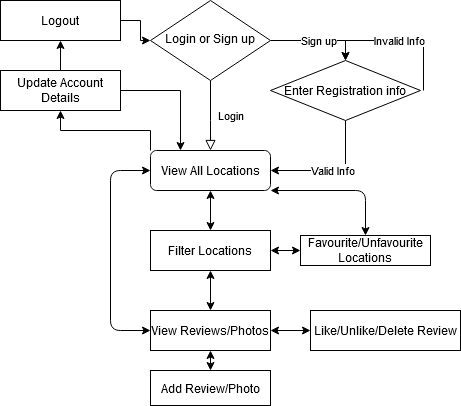

The diagram above was exported from draw.io. Its source (the exported page's mxGraphModel, read from the mxfile embedded in the PNG):
<mxGraphModel dx="1422" dy="763" grid="1" gridSize="10" guides="1" tooltips="1" connect="1" arrows="1" fold="1" page="1" pageScale="1" pageWidth="827" pageHeight="1169" math="0" shadow="0">
  <root>
    <mxCell id="WIyWlLk6GJQsqaUBKTNV-0" />
    <mxCell id="WIyWlLk6GJQsqaUBKTNV-1" parent="WIyWlLk6GJQsqaUBKTNV-0" />
    <mxCell id="WIyWlLk6GJQsqaUBKTNV-4" value="Login" style="rounded=0;html=1;jettySize=auto;orthogonalLoop=1;fontSize=11;endArrow=block;endFill=0;endSize=8;strokeWidth=1;shadow=0;labelBackgroundColor=none;edgeStyle=orthogonalEdgeStyle;entryX=0.5;entryY=0;entryDx=0;entryDy=0;" parent="WIyWlLk6GJQsqaUBKTNV-1" source="WIyWlLk6GJQsqaUBKTNV-6" target="WIyWlLk6GJQsqaUBKTNV-11" edge="1">
      <mxGeometry y="20" relative="1" as="geometry">
        <mxPoint as="offset" />
        <mxPoint x="220" y="130" as="targetPoint" />
        <Array as="points">
          <mxPoint x="220" y="130" />
          <mxPoint x="220" y="130" />
        </Array>
      </mxGeometry>
    </mxCell>
    <mxCell id="NSKTO5cjrpt8bfbA838T-3" value="Sign up" style="edgeStyle=orthogonalEdgeStyle;rounded=0;orthogonalLoop=1;jettySize=auto;html=1;exitX=1;exitY=0.5;exitDx=0;exitDy=0;entryX=0.5;entryY=0;entryDx=0;entryDy=0;" edge="1" parent="WIyWlLk6GJQsqaUBKTNV-1" source="WIyWlLk6GJQsqaUBKTNV-6" target="NSKTO5cjrpt8bfbA838T-2">
      <mxGeometry relative="1" as="geometry" />
    </mxCell>
    <mxCell id="WIyWlLk6GJQsqaUBKTNV-6" value="Login or Sign up" style="rhombus;whiteSpace=wrap;html=1;shadow=0;fontFamily=Helvetica;fontSize=12;align=center;strokeWidth=1;spacing=6;spacingTop=-4;" parent="WIyWlLk6GJQsqaUBKTNV-1" vertex="1">
      <mxGeometry x="160" y="10" width="120" height="80" as="geometry" />
    </mxCell>
    <mxCell id="NSKTO5cjrpt8bfbA838T-16" style="edgeStyle=orthogonalEdgeStyle;rounded=0;orthogonalLoop=1;jettySize=auto;html=1;exitX=0;exitY=0;exitDx=0;exitDy=0;" edge="1" parent="WIyWlLk6GJQsqaUBKTNV-1" source="WIyWlLk6GJQsqaUBKTNV-11">
      <mxGeometry relative="1" as="geometry">
        <mxPoint x="70" y="120" as="targetPoint" />
      </mxGeometry>
    </mxCell>
    <mxCell id="WIyWlLk6GJQsqaUBKTNV-11" value="View All Locations" style="rounded=1;whiteSpace=wrap;html=1;fontSize=12;glass=0;strokeWidth=1;shadow=0;" parent="WIyWlLk6GJQsqaUBKTNV-1" vertex="1">
      <mxGeometry x="160" y="160" width="120" height="40" as="geometry" />
    </mxCell>
    <mxCell id="NSKTO5cjrpt8bfbA838T-4" value="Valid Info" style="edgeStyle=orthogonalEdgeStyle;rounded=0;orthogonalLoop=1;jettySize=auto;html=1;exitX=0.5;exitY=1;exitDx=0;exitDy=0;entryX=1;entryY=0.5;entryDx=0;entryDy=0;" edge="1" parent="WIyWlLk6GJQsqaUBKTNV-1" source="NSKTO5cjrpt8bfbA838T-2" target="WIyWlLk6GJQsqaUBKTNV-11">
      <mxGeometry relative="1" as="geometry" />
    </mxCell>
    <mxCell id="NSKTO5cjrpt8bfbA838T-5" value="Invalid Info" style="edgeStyle=orthogonalEdgeStyle;rounded=0;orthogonalLoop=1;jettySize=auto;html=1;entryX=0.5;entryY=0;entryDx=0;entryDy=0;" edge="1" parent="WIyWlLk6GJQsqaUBKTNV-1" target="NSKTO5cjrpt8bfbA838T-2">
      <mxGeometry relative="1" as="geometry">
        <mxPoint x="363" y="43" as="targetPoint" />
        <mxPoint x="433" y="100" as="sourcePoint" />
        <Array as="points">
          <mxPoint x="433" y="50" />
          <mxPoint x="355" y="50" />
        </Array>
      </mxGeometry>
    </mxCell>
    <mxCell id="NSKTO5cjrpt8bfbA838T-2" value="Enter Registration info" style="rhombus;whiteSpace=wrap;html=1;" vertex="1" parent="WIyWlLk6GJQsqaUBKTNV-1">
      <mxGeometry x="280" y="70" width="150" height="60" as="geometry" />
    </mxCell>
    <mxCell id="NSKTO5cjrpt8bfbA838T-7" value="Filter Locations" style="rounded=0;whiteSpace=wrap;html=1;" vertex="1" parent="WIyWlLk6GJQsqaUBKTNV-1">
      <mxGeometry x="160" y="240" width="120" height="40" as="geometry" />
    </mxCell>
    <mxCell id="NSKTO5cjrpt8bfbA838T-10" value="View Reviews/Photos" style="rounded=0;whiteSpace=wrap;html=1;" vertex="1" parent="WIyWlLk6GJQsqaUBKTNV-1">
      <mxGeometry x="160" y="320" width="120" height="40" as="geometry" />
    </mxCell>
    <mxCell id="NSKTO5cjrpt8bfbA838T-13" value="Add Review/Photo" style="rounded=0;whiteSpace=wrap;html=1;" vertex="1" parent="WIyWlLk6GJQsqaUBKTNV-1">
      <mxGeometry x="160" y="380" width="120" height="35" as="geometry" />
    </mxCell>
    <mxCell id="NSKTO5cjrpt8bfbA838T-17" value="Like/Unlike/Delete Review" style="rounded=0;whiteSpace=wrap;html=1;" vertex="1" parent="WIyWlLk6GJQsqaUBKTNV-1">
      <mxGeometry x="320" y="320" width="150" height="40" as="geometry" />
    </mxCell>
    <mxCell id="NSKTO5cjrpt8bfbA838T-20" value="" style="endArrow=classic;startArrow=classic;html=1;exitX=0.5;exitY=0;exitDx=0;exitDy=0;entryX=0.5;entryY=1;entryDx=0;entryDy=0;" edge="1" parent="WIyWlLk6GJQsqaUBKTNV-1" source="NSKTO5cjrpt8bfbA838T-13" target="NSKTO5cjrpt8bfbA838T-10">
      <mxGeometry width="50" height="50" relative="1" as="geometry">
        <mxPoint x="250" y="290" as="sourcePoint" />
        <mxPoint x="300" y="240" as="targetPoint" />
      </mxGeometry>
    </mxCell>
    <mxCell id="NSKTO5cjrpt8bfbA838T-21" value="" style="endArrow=classic;startArrow=classic;html=1;exitX=0;exitY=0.5;exitDx=0;exitDy=0;entryX=0;entryY=0.5;entryDx=0;entryDy=0;" edge="1" parent="WIyWlLk6GJQsqaUBKTNV-1" source="NSKTO5cjrpt8bfbA838T-10" target="WIyWlLk6GJQsqaUBKTNV-11">
      <mxGeometry width="50" height="50" relative="1" as="geometry">
        <mxPoint x="150" y="330" as="sourcePoint" />
        <mxPoint x="120" y="170" as="targetPoint" />
        <Array as="points">
          <mxPoint x="120" y="340" />
          <mxPoint x="120" y="180" />
        </Array>
      </mxGeometry>
    </mxCell>
    <mxCell id="NSKTO5cjrpt8bfbA838T-23" style="edgeStyle=orthogonalEdgeStyle;rounded=0;orthogonalLoop=1;jettySize=auto;html=1;exitX=1;exitY=0.5;exitDx=0;exitDy=0;entryX=0.25;entryY=0;entryDx=0;entryDy=0;" edge="1" parent="WIyWlLk6GJQsqaUBKTNV-1" source="NSKTO5cjrpt8bfbA838T-22" target="WIyWlLk6GJQsqaUBKTNV-11">
      <mxGeometry relative="1" as="geometry" />
    </mxCell>
    <mxCell id="NSKTO5cjrpt8bfbA838T-24" style="edgeStyle=orthogonalEdgeStyle;rounded=0;orthogonalLoop=1;jettySize=auto;html=1;exitX=0.5;exitY=0;exitDx=0;exitDy=0;" edge="1" parent="WIyWlLk6GJQsqaUBKTNV-1" source="NSKTO5cjrpt8bfbA838T-22" target="NSKTO5cjrpt8bfbA838T-25">
      <mxGeometry relative="1" as="geometry">
        <mxPoint x="70" y="50" as="targetPoint" />
      </mxGeometry>
    </mxCell>
    <mxCell id="NSKTO5cjrpt8bfbA838T-22" value="Update Account Details" style="rounded=0;whiteSpace=wrap;html=1;" vertex="1" parent="WIyWlLk6GJQsqaUBKTNV-1">
      <mxGeometry x="10" y="80" width="120" height="40" as="geometry" />
    </mxCell>
    <mxCell id="NSKTO5cjrpt8bfbA838T-26" style="edgeStyle=orthogonalEdgeStyle;rounded=0;orthogonalLoop=1;jettySize=auto;html=1;exitX=1;exitY=0.5;exitDx=0;exitDy=0;" edge="1" parent="WIyWlLk6GJQsqaUBKTNV-1" source="NSKTO5cjrpt8bfbA838T-25" target="WIyWlLk6GJQsqaUBKTNV-6">
      <mxGeometry relative="1" as="geometry" />
    </mxCell>
    <mxCell id="NSKTO5cjrpt8bfbA838T-25" value="Logout" style="rounded=0;whiteSpace=wrap;html=1;" vertex="1" parent="WIyWlLk6GJQsqaUBKTNV-1">
      <mxGeometry x="10" y="10" width="120" height="40" as="geometry" />
    </mxCell>
    <mxCell id="NSKTO5cjrpt8bfbA838T-27" value="" style="endArrow=classic;startArrow=classic;html=1;exitX=0.5;exitY=0;exitDx=0;exitDy=0;entryX=0.5;entryY=1;entryDx=0;entryDy=0;" edge="1" parent="WIyWlLk6GJQsqaUBKTNV-1" source="NSKTO5cjrpt8bfbA838T-10" target="NSKTO5cjrpt8bfbA838T-7">
      <mxGeometry width="50" height="50" relative="1" as="geometry">
        <mxPoint x="250" y="290" as="sourcePoint" />
        <mxPoint x="300" y="240" as="targetPoint" />
      </mxGeometry>
    </mxCell>
    <mxCell id="NSKTO5cjrpt8bfbA838T-28" value="" style="endArrow=classic;startArrow=classic;html=1;exitX=0.5;exitY=0;exitDx=0;exitDy=0;entryX=0.5;entryY=1;entryDx=0;entryDy=0;" edge="1" parent="WIyWlLk6GJQsqaUBKTNV-1" source="NSKTO5cjrpt8bfbA838T-7" target="WIyWlLk6GJQsqaUBKTNV-11">
      <mxGeometry width="50" height="50" relative="1" as="geometry">
        <mxPoint x="250" y="290" as="sourcePoint" />
        <mxPoint x="300" y="240" as="targetPoint" />
      </mxGeometry>
    </mxCell>
    <mxCell id="NSKTO5cjrpt8bfbA838T-30" value="Favourite/Unfavourite Locations" style="rounded=0;whiteSpace=wrap;html=1;" vertex="1" parent="WIyWlLk6GJQsqaUBKTNV-1">
      <mxGeometry x="310" y="245" width="130" height="30" as="geometry" />
    </mxCell>
    <mxCell id="NSKTO5cjrpt8bfbA838T-38" value="" style="endArrow=classic;startArrow=classic;html=1;entryX=1;entryY=1;entryDx=0;entryDy=0;exitX=0.5;exitY=0;exitDx=0;exitDy=0;" edge="1" parent="WIyWlLk6GJQsqaUBKTNV-1" source="NSKTO5cjrpt8bfbA838T-30" target="WIyWlLk6GJQsqaUBKTNV-11">
      <mxGeometry width="50" height="50" relative="1" as="geometry">
        <mxPoint x="250" y="290" as="sourcePoint" />
        <mxPoint x="300" y="240" as="targetPoint" />
        <Array as="points">
          <mxPoint x="375" y="200" />
        </Array>
      </mxGeometry>
    </mxCell>
    <mxCell id="NSKTO5cjrpt8bfbA838T-39" value="" style="endArrow=classic;startArrow=classic;html=1;entryX=0;entryY=0.5;entryDx=0;entryDy=0;exitX=1;exitY=0.5;exitDx=0;exitDy=0;" edge="1" parent="WIyWlLk6GJQsqaUBKTNV-1" source="NSKTO5cjrpt8bfbA838T-7" target="NSKTO5cjrpt8bfbA838T-30">
      <mxGeometry width="50" height="50" relative="1" as="geometry">
        <mxPoint x="250" y="290" as="sourcePoint" />
        <mxPoint x="300" y="240" as="targetPoint" />
      </mxGeometry>
    </mxCell>
    <mxCell id="NSKTO5cjrpt8bfbA838T-40" value="" style="endArrow=classic;startArrow=classic;html=1;entryX=0;entryY=0.5;entryDx=0;entryDy=0;exitX=1;exitY=0.5;exitDx=0;exitDy=0;" edge="1" parent="WIyWlLk6GJQsqaUBKTNV-1" source="NSKTO5cjrpt8bfbA838T-10" target="NSKTO5cjrpt8bfbA838T-17">
      <mxGeometry width="50" height="50" relative="1" as="geometry">
        <mxPoint x="250" y="290" as="sourcePoint" />
        <mxPoint x="300" y="240" as="targetPoint" />
      </mxGeometry>
    </mxCell>
  </root>
</mxGraphModel>